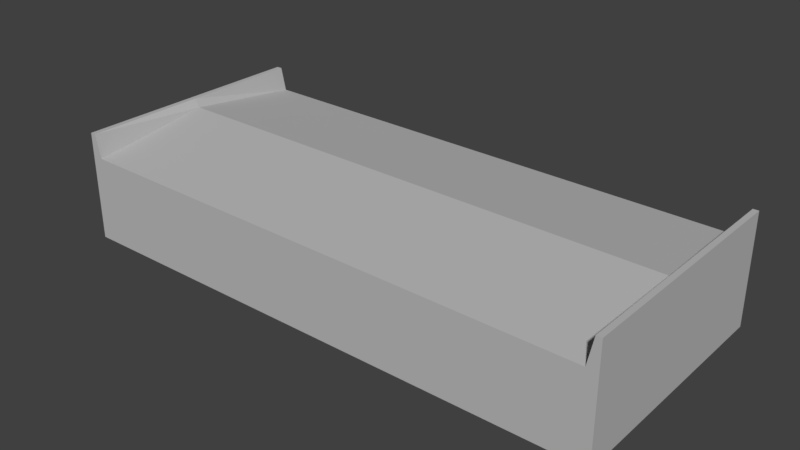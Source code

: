 # Source: hangar_ats.blend  (saved by Blender 2.79.0; exported with 4.5.12 LTS)
import bpy
from mathutils import Matrix  # noqa: F401  (used for matrix-valued properties, if any)

bpy.ops.wm.read_factory_settings(use_empty=True)
scene = bpy.context.scene
scene.name = 'Scene'

# ---- collections
col_collection_1 = bpy.data.collections.new('Collection 1'); scene.collection.children.link(col_collection_1)

# ---- materials (node trees are filled in below, after node groups)
mat_material = bpy.data.materials.new('Material')
mat_material.alpha_threshold = 0.0
mat_material.use_transparent_shadow = False
mat_material.diffuse_color = (0.4969, 0.4969, 0.4969, 1.0)
mat_material.roughness = 0.5

# ---- material node trees

# ---- world
world_world = bpy.data.worlds.new('World'); scene.world = world_world
world_world.color = (0.05088, 0.05088, 0.05088)
world_world.use_sun_shadow = False
world_world.sun_shadow_jitter_overblur = 0.0
world_world.cycles.sampling_method = 'MANUAL'

# ---- meshes
me_cube_003 = bpy.data.meshes.new('Cube.003')
me_cube_003.from_pydata([(-1.0, -1.0, -1.0), (-1.0, -1.0, 2.0), (-1.0, 1.0, -1.0), (-1.0, 1.0, 2.0), (1.0, -1.0, -1.0), (1.0, -1.0, 2.0), (1.0, 1.0, -1.0), (1.0, 1.0, 2.0), (0.98, 1.0, -1.0), (0.96, 1.0, -1.0), (-0.96, 1.0, -1.0), (-0.98, 1.0, -1.0), (-0.98, 1.0, 2.0), (-0.96, 1.0, 1.355), (0.96, 1.0, 1.25), (0.98, 1.0, 2.0), (-0.98, -1.0, -1.0), (-0.96, -1.0, -1.0), (0.96, -1.0, -1.0), (0.98, -1.0, -1.0), (0.98, -1.0, 2.0), (0.96, -1.0, 1.25), (-0.96, -1.0, 1.355), (-0.98, -1.0, 2.0), (-1.0, 0.0, -1.0), (-1.0, 0.0, 2.0), (1.0, 0.0, -1.0), (1.0, 0.0, 2.0), (0.98, 0.0, 2.0), (0.96, 0.0, 1.675), (-0.96, 0.0, 1.78), (-0.98, 0.0, 2.0), (-0.98, 0.0, -1.0), (-0.96, 0.0, -1.0), (0.96, 0.0, -1.0), (0.98, 0.0, -1.0), (-1.0, -1.0, 1.024), (-1.0, 1.0, 1.024), (1.0, 1.0, 1.024), (1.0, -1.0, 1.024), (0.98, -1.0, 1.065), (0.96, -1.0, 0.1778), (-0.96, -1.0, 0.2489), (-0.98, -1.0, 1.024), (-0.98, 1.0, 1.024), (-0.96, 1.0, 0.2489), (0.96, 1.0, 0.1778), (0.98, 1.0, 1.065), (1.0, 0.0, 1.024), (-1.0, 0.0, 1.024)], [], [(49, 25, 3, 37), (47, 15, 7, 38), (48, 27, 5, 39), (43, 23, 1, 36), (35, 26, 4, 19), (31, 25, 1, 23), (27, 28, 20, 5), (28, 29, 21, 20), (29, 30, 22, 21), (30, 31, 23, 22), (24, 32, 16, 0), (32, 33, 17, 16), (33, 34, 18, 17), (34, 35, 19, 18), (39, 5, 20, 40), (40, 20, 21, 41), (41, 21, 22, 42), (42, 22, 23, 43), (37, 3, 12, 44), (44, 12, 13, 45), (45, 13, 14, 46), (46, 14, 15, 47), (9, 8, 35, 34), (10, 9, 34, 33), (11, 10, 33, 32), (2, 11, 32, 24), (13, 12, 31, 30), (14, 13, 30, 29), (15, 14, 29, 28), (7, 15, 28, 27), (12, 3, 25, 31), (8, 6, 26, 35), (38, 7, 27, 48), (36, 1, 25, 49), (6, 38, 48, 26), (9, 46, 47, 8), (10, 45, 46, 9), (11, 44, 45, 10), (2, 37, 44, 11), (17, 42, 43, 16), (18, 41, 42, 17), (19, 40, 41, 18), (4, 39, 40, 19), (16, 43, 36, 0), (26, 48, 39, 4), (8, 47, 38, 6)])
_uv = me_cube_003.uv_layers.new(name='UVMap')
_uv.uv.foreach_set('vector', [0.9968, 0.8333, 0.8415, 0.8333, 0.8415, 0.6699, 0.9968, 0.6699, 0.3182, 0.1628, 0.3182, 0.003268, 0.3214, 0.003268, 0.3214, 0.1628, 0.1623, 0.8307, 0.1623, 0.9902, 0.003182, 0.9902, 0.003182, 0.8307, 0.6428, 0.1628, 0.6428, 0.003268, 0.646, 0.003268, 0.646, 0.1628, 0.4869, 0.5033, 0.4869, 0.5, 0.646, 0.5, 0.646, 0.5033, 0.871, 0.5, 0.8678, 0.5, 0.8678, 0.3366, 0.871, 0.3366, 0.8614, 0.5, 0.8583, 0.5, 0.8583, 0.3366, 0.8614, 0.3366, 0.6524, 0.5, 0.7736, 0.5, 0.8519, 0.6634, 0.6524, 0.6634, 0.6537, 0.1667, 0.9594, 0.1667, 0.9581, 0.3301, 0.6524, 0.3301, 0.7568, 0.8333, 0.6524, 0.8333, 0.6524, 0.6699, 0.8351, 0.6699, 0.4869, 0.8268, 0.4869, 0.8235, 0.646, 0.8235, 0.646, 0.8268, 0.4869, 0.8235, 0.4869, 0.8203, 0.646, 0.8203, 0.646, 0.8235, 0.4869, 0.8203, 0.4869, 0.5065, 0.646, 0.5065, 0.646, 0.8203, 0.4869, 0.5065, 0.4869, 0.5033, 0.646, 0.5033, 0.646, 0.5065, 0.3278, 0.1628, 0.3278, 0.003268, 0.3309, 0.003268, 0.3309, 0.1628, 0.3309, 0.1628, 0.3309, 0.003268, 0.3341, 0.2082, 0.3341, 0.301, 0.3341, 0.301, 0.3341, 0.2082, 0.6396, 0.1909, 0.6396, 0.2894, 0.6396, 0.2894, 0.6396, 0.1909, 0.6428, 0.003268, 0.6428, 0.1628, 0.003182, 0.1628, 0.003182, 0.003268, 0.006364, 0.003268, 0.006364, 0.1628, 0.006364, 0.1628, 0.006364, 0.003268, 0.009547, 0.1909, 0.009547, 0.2894, 0.009547, 0.2894, 0.009547, 0.1909, 0.315, 0.2082, 0.315, 0.301, 0.315, 0.301, 0.315, 0.2082, 0.3182, 0.003268, 0.3182, 0.1628, 0.3278, 0.5065, 0.3278, 0.5033, 0.4869, 0.5033, 0.4869, 0.5065, 0.3278, 0.8203, 0.3278, 0.5065, 0.4869, 0.5065, 0.4869, 0.8203, 0.3278, 0.8235, 0.3278, 0.8203, 0.4869, 0.8203, 0.4869, 0.8235, 0.3278, 0.8268, 0.3278, 0.8235, 0.4869, 0.8235, 0.4869, 0.8268, 0.8351, 0.9967, 0.6524, 0.9967, 0.6524, 0.8333, 0.7568, 0.8333, 0.6524, 0.003268, 0.9581, 0.003268, 0.9594, 0.1667, 0.6537, 0.1667, 0.6524, 0.3366, 0.8519, 0.3366, 0.7736, 0.5, 0.6524, 0.5, 0.8614, 0.6634, 0.8583, 0.6634, 0.8583, 0.5, 0.8614, 0.5, 0.871, 0.6634, 0.8678, 0.6634, 0.8678, 0.5, 0.871, 0.5, 0.3278, 0.5033, 0.3278, 0.5, 0.4869, 0.5, 0.4869, 0.5033, 0.3214, 0.8307, 0.3214, 0.9902, 0.1623, 0.9902, 0.1623, 0.8307, 0.9968, 0.9967, 0.8415, 0.9967, 0.8415, 0.8333, 0.9968, 0.8333, 0.3214, 0.5, 0.3214, 0.8307, 0.1623, 0.8307, 0.1623, 0.5, 0.315, 0.4935, 0.315, 0.301, 0.3182, 0.1628, 0.3182, 0.4935, 0.009547, 0.4935, 0.009547, 0.2894, 0.315, 0.301, 0.315, 0.4935, 0.006364, 0.4935, 0.006364, 0.1628, 0.009547, 0.2894, 0.009547, 0.4935, 0.003182, 0.4935, 0.003182, 0.1628, 0.006364, 0.1628, 0.006364, 0.4935, 0.6396, 0.4935, 0.6396, 0.2894, 0.6428, 0.1628, 0.6428, 0.4935, 0.3341, 0.4935, 0.3341, 0.301, 0.6396, 0.2894, 0.6396, 0.4935, 0.3309, 0.4935, 0.3309, 0.1628, 0.3341, 0.301, 0.3341, 0.4935, 0.3278, 0.4935, 0.3278, 0.1628, 0.3309, 0.1628, 0.3309, 0.4935, 0.6428, 0.4935, 0.6428, 0.1628, 0.646, 0.1628, 0.646, 0.4935, 0.1623, 0.5, 0.1623, 0.8307, 0.003182, 0.8307, 0.003182, 0.5, 0.3182, 0.4935, 0.3182, 0.1628, 0.3214, 0.1628, 0.3214, 0.4935])
me_cube_003.materials.append(mat_material)
me_cube_003.use_remesh_preserve_volume = False
me_cube_003.use_remesh_preserve_attributes = False
me_cube_003.use_mirror_vertex_groups = False
me_cube_003.update()

# ---- objects
ob_cube = bpy.data.objects.new('Cube', me_cube_003)

# ---- transforms, parenting, visibility, modifiers, constraints
ob_cube.location = (0.0, 0.0, 3.0)
ob_cube.scale = (22.5, 10.0, 3.0)
ob_cube.lineart.crease_threshold = 0.0
_m = ob_cube.modifiers.new('Solidify', 'SOLIDIFY')
_m.nonmanifold_thickness_mode = 'FIXED'
_m.nonmanifold_merge_threshold = 0.0003

# ---- collection membership
col_collection_1.objects.link(ob_cube)

# ---- scene / render settings (as saved in the file)
scene.frame_start = 1; scene.frame_end = 250; scene.frame_set(1)
scene.render.engine = 'BLENDER_EEVEE_NEXT'
scene.render.resolution_percentage = 50
scene.render.dither_intensity = 0.0
scene.cycles.use_denoising = False
scene.cycles.samples = 128
scene.cycles.sampling_pattern = 'TABULATED_SOBOL'
scene.cycles.light_sampling_threshold = 0.0
scene.cycles.use_adaptive_sampling = False
scene.cycles.use_light_tree = False
scene.cycles.blur_glossy = 0.0
scene.cycles.sample_clamp_indirect = 0.0
scene.view_settings.view_transform = 'Standard'
bpy.context.view_layer.update()

# ---- added for rendering (the .blend has no active camera and no usable light): camera, sun
cam_auto = bpy.data.cameras.new('AutoCamera')
cam_auto.lens = 50.0
cam_auto.sensor_width = 36.0
cam_auto.clip_end = 1000.0
ob_auto_camera = bpy.data.objects.new('AutoCamera', cam_auto)
scene.collection.objects.link(ob_auto_camera)
ob_auto_camera.location = (46.3167, -55.5801, 41.5534)
ob_auto_camera.rotation_euler = (1.09748, -7.21219e-08, 0.694738)
scene.camera = ob_auto_camera
light_auto_sun = bpy.data.lights.new('AutoSun', 'SUN')
light_auto_sun.energy = 3.0
light_auto_sun.angle = 0.0523599
ob_auto_sun = bpy.data.objects.new('AutoSun', light_auto_sun)
scene.collection.objects.link(ob_auto_sun)
ob_auto_sun.rotation_euler = (0.872665, 0.174533, 0.523599)
bpy.context.view_layer.update()
